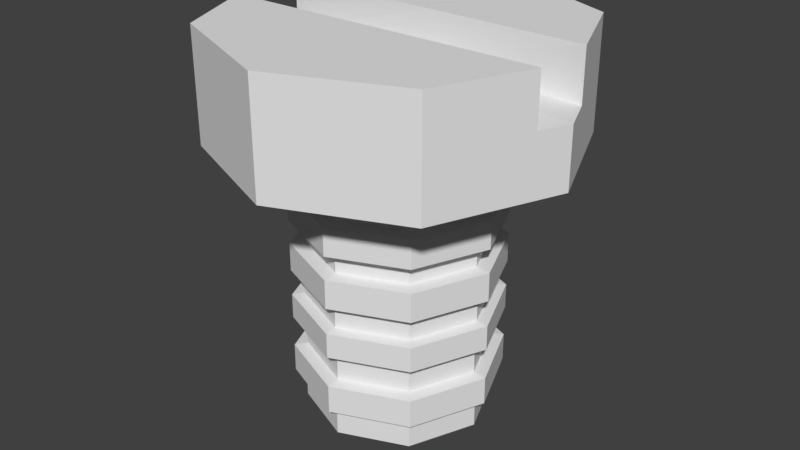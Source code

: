 # Source: bolts.blend  (saved by Blender 2.79.0; exported with 4.5.12 LTS)
import bpy
from mathutils import Matrix  # noqa: F401  (used for matrix-valued properties, if any)

bpy.ops.wm.read_factory_settings(use_empty=True)
scene = bpy.context.scene
scene.name = 'Scene'

# ---- collections
col_collection_1 = bpy.data.collections.new('Collection 1'); scene.collection.children.link(col_collection_1)

# ---- materials (node trees are filled in below, after node groups)
mat_material = bpy.data.materials.new('Material')
mat_material.alpha_threshold = 0.0
mat_material.roughness = 0.5

# ---- node groups
ng_auto_smooth = bpy.data.node_groups.new('Auto Smooth', 'GeometryNodeTree')
_s = ng_auto_smooth.interface.new_socket(name='Geometry', in_out='OUTPUT', socket_type='NodeSocketGeometry')
_s = ng_auto_smooth.interface.new_socket(name='Geometry', in_out='INPUT', socket_type='NodeSocketGeometry')
_s = ng_auto_smooth.interface.new_socket(name='Angle', in_out='INPUT', socket_type='NodeSocketFloat')
_s.subtype = 'ANGLE'
_s.min_value = 0.0
_s.max_value = 3.142
ng_auto_smooth.is_modifier = True
_N = ng_auto_smooth.nodes; _L = ng_auto_smooth.links
n0 = _N.new('NodeGroupOutput'); n0.name = 'Group Output'; n0.location = (480, -100)
n1 = _N.new('NodeGroupInput'); n1.name = 'Group Input'; n1.location = (-420, -300)
n2 = _N.new('NodeGroupInput'); n2.name = 'Group Input.001'; n2.location = (-60, -100)
n3 = _N.new('GeometryNodeSetShadeSmooth'); n3.name = 'Set Shade Smooth'; n3.location = (120, -100)
n3.domain = 'EDGE'
n4 = _N.new('GeometryNodeSetShadeSmooth'); n4.name = 'Set Shade Smooth.001'; n4.location = (300, -100)
n5 = _N.new('GeometryNodeInputMeshEdgeAngle'); n5.name = 'Edge Angle'; n5.location = (-420, -220)
n6 = _N.new('GeometryNodeInputEdgeSmooth'); n6.name = 'Is Edge Smooth'; n6.location = (-60, -160)
n7 = _N.new('GeometryNodeInputShadeSmooth'); n7.name = 'Is Face Smooth'; n7.location = (-240, -340)
n8 = _N.new('FunctionNodeBooleanMath'); n8.name = 'Boolean Math'; n8.location = (-60, -220)
n9 = _N.new('FunctionNodeCompare'); n9.name = 'Compare'; n9.location = (-240, -180)
n9.operation = 'LESS_EQUAL'
_L.new(n5.outputs[0], n9.inputs[0])
_L.new(n4.outputs[0], n0.inputs[0])
_L.new(n1.outputs[1], n9.inputs[1])
_L.new(n9.outputs[0], n8.inputs[0])
_L.new(n7.outputs[0], n8.inputs[1])
_L.new(n2.outputs[0], n3.inputs[0])
_L.new(n6.outputs[0], n3.inputs[1])
_L.new(n3.outputs[0], n4.inputs[0])
_L.new(n8.outputs[0], n3.inputs[2])
n0.is_active_output = True

# ---- material node trees
mat_material.use_nodes = True; mat_material.node_tree.nodes.clear()
_N = mat_material.node_tree.nodes; _L = mat_material.node_tree.links
n0 = _N.new('ShaderNodeOutputMaterial'); n0.name = 'Material Output'; n0.location = (300, 300)
n1 = _N.new('ShaderNodeBsdfDiffuse'); n1.name = 'Diffuse BSDF'; n1.location = (10, 300)
_L.new(n1.outputs[0], n0.inputs[0])
n0.is_active_output = True

# ---- world
world_world = bpy.data.worlds.new('World'); scene.world = world_world
world_world.color = (0.05088, 0.05088, 0.05088)
world_world.use_sun_shadow = False
world_world.sun_shadow_jitter_overblur = 0.0
world_world.cycles.sampling_method = 'MANUAL'

# ---- meshes
me_cylinder = bpy.data.meshes.new('Cylinder')
me_cylinder.from_pydata([(0.000362, 0.1811, 0.1367), (0.000362, 0.3092, 0.3501), (0.1278, 0.1283, 0.1367), (0.2183, 0.2189, 0.3501), (0.1805, 0.0009336, 0.1367), (0.1278, -0.1265, 0.1367), (0.2183, -0.217, 0.3501), (0.0003619, -0.1792, 0.1367), (0.0003619, -0.3073, 0.3501), (-0.127, -0.1265, 0.1367), (-0.2176, -0.217, 0.3501), (-0.1798, 0.0009336, 0.1367), (-0.127, 0.1283, 0.1367), (-0.2176, 0.2189, 0.3501), (0.000362, 0.3092, 0.1558), (0.2183, 0.2189, 0.1558), (0.3086, 0.0009336, 0.1558), (0.2183, -0.217, 0.1558), (0.0003619, -0.3073, 0.1558), (-0.2176, -0.217, 0.1558), (-0.3079, 0.0009336, 0.1558), (-0.2176, 0.2189, 0.1558), (-0.127, 0.1283, 0.1159), (-0.1798, 0.0009336, 0.1159), (-0.127, -0.1265, 0.1159), (0.0003619, -0.1792, 0.1159), (0.1278, -0.1265, 0.1159), (0.1805, 0.0009336, 0.1159), (0.1278, 0.1283, 0.1159), (0.000362, 0.1811, 0.1159), (-0.127, 0.1283, 0.07024), (-0.127, -0.1265, 0.07024), (0.1278, -0.1265, 0.07024), (0.1278, 0.1283, 0.07024), (-0.1798, 0.0009336, 0.07024), (0.0003619, -0.1792, 0.07024), (0.1805, 0.0009336, 0.07024), (0.000362, 0.1811, 0.07024), (-0.127, 0.1283, 0.02118), (-0.127, -0.1265, 0.02118), (0.1278, -0.1265, 0.02118), (0.1278, 0.1283, 0.02118), (-0.1798, 0.0009336, 0.02118), (0.0003619, -0.1792, 0.02118), (0.1805, 0.0009336, 0.02118), (0.000362, 0.1811, 0.02118), (-0.1549, 0.0009336, 0.0734), (-0.1549, 0.0009336, 0.1127), (0.0003619, -0.1543, 0.0734), (0.0003619, -0.1543, 0.1127), (0.1556, 0.0009336, 0.0734), (0.1556, 0.0009336, 0.1127), (0.000362, 0.1561, 0.0734), (0.000362, 0.1561, 0.1127), (0.1101, 0.1107, 0.1127), (0.1101, -0.1088, 0.1127), (-0.1094, -0.1088, 0.1127), (-0.1094, 0.1107, 0.1127), (-0.1094, 0.1107, 0.0734), (-0.1094, -0.1088, 0.0734), (0.1101, -0.1088, 0.0734), (0.1101, 0.1107, 0.0734), (-0.127, 0.1283, -0.0203), (-0.127, -0.1265, -0.0203), (0.1278, -0.1265, -0.0203), (0.1278, 0.1283, -0.0203), (-0.1798, 0.0009336, -0.0203), (0.0003619, -0.1792, -0.0203), (0.1805, 0.0009336, -0.0203), (0.000362, 0.1811, -0.0203), (-0.1551, 0.0009336, -0.01746), (-0.1551, 0.0009336, 0.01834), (0.0003619, -0.1545, -0.01746), (0.0003619, -0.1545, 0.01834), (0.1558, 0.0009336, -0.01746), (0.1558, 0.0009336, 0.01834), (0.000362, 0.1564, -0.01746), (0.000362, 0.1564, 0.01834), (0.1103, 0.1109, 0.01834), (0.1103, -0.109, 0.01834), (-0.1096, -0.109, 0.01834), (-0.1096, 0.1109, 0.01834), (-0.1096, 0.1109, -0.01746), (-0.1096, -0.109, -0.01746), (0.1103, -0.109, -0.01746), (0.1103, 0.1109, -0.01746), (-0.127, 0.1283, -0.07091), (-0.127, -0.1265, -0.07091), (0.1278, -0.1265, -0.07091), (0.1278, 0.1283, -0.07091), (-0.1798, 0.0009336, -0.07091), (0.0003619, -0.1792, -0.07091), (0.1805, 0.0009336, -0.07091), (0.000362, 0.1811, -0.07091), (-0.127, 0.1283, -0.1172), (-0.127, -0.1265, -0.1172), (0.1278, -0.1265, -0.1172), (0.1278, 0.1283, -0.1172), (-0.1798, 0.0009336, -0.1172), (0.0003619, -0.1792, -0.1172), (0.1805, 0.0009336, -0.1172), (0.000362, 0.1811, -0.1172), (-0.1592, 0.0009336, -0.1146), (-0.1592, 0.0009336, -0.07356), (0.0003619, -0.1586, -0.1146), (0.0003619, -0.1586, -0.07356), (0.1599, 0.0009336, -0.1146), (0.1599, 0.0009336, -0.07356), (0.000362, 0.1605, -0.1146), (0.000362, 0.1605, -0.07356), (0.1132, 0.1137, -0.07356), (0.1132, -0.1119, -0.07356), (-0.1124, -0.1119, -0.07356), (-0.1124, 0.1137, -0.07356), (-0.1124, 0.1137, -0.1146), (-0.1124, -0.1119, -0.1146), (0.1132, -0.1119, -0.1146), (0.1132, 0.1137, -0.1146), (-0.127, 0.1283, -0.1611), (-0.127, -0.1265, -0.1611), (0.1278, -0.1265, -0.1611), (0.1278, 0.1283, -0.1611), (-0.1798, 0.0009336, -0.1611), (0.0003619, -0.1792, -0.1611), (0.1805, 0.0009336, -0.1611), (0.000362, 0.1811, -0.1611), (-0.127, 0.1283, -0.2167), (-0.127, -0.1265, -0.2167), (0.1278, -0.1265, -0.2167), (0.1278, 0.1283, -0.2167), (-0.1798, 0.0009336, -0.2167), (0.0003619, -0.1792, -0.2167), (0.1805, 0.0009336, -0.2167), (0.000362, 0.1811, -0.2167), (-0.1571, 0.0009336, -0.2132), (-0.1571, 0.0009336, -0.1646), (0.0003619, -0.1565, -0.2132), (0.0003619, -0.1565, -0.1646), (0.1578, 0.0009336, -0.2132), (0.1578, 0.0009336, -0.1646), (0.000362, 0.1584, -0.2132), (0.000362, 0.1584, -0.1646), (0.1117, 0.1123, -0.1646), (0.1117, -0.1104, -0.1646), (-0.111, -0.1104, -0.1646), (-0.111, 0.1123, -0.1646), (-0.111, 0.1123, -0.2132), (-0.111, -0.1104, -0.2132), (0.1117, -0.1104, -0.2132), (0.1117, 0.1123, -0.2132), (-0.127, 0.1283, -0.2663), (-0.127, -0.1265, -0.2663), (0.1278, -0.1265, -0.2663), (0.1278, 0.1283, -0.2663), (-0.1798, 0.0009336, -0.2663), (0.0003619, -0.1792, -0.2663), (0.1805, 0.0009336, -0.2663), (0.000362, 0.1811, -0.2663), (-0.161, 0.0009336, -0.3188), (-0.161, 0.0009336, -0.2686), (0.0003619, -0.1604, -0.3188), (0.0003619, -0.1604, -0.2686), (0.1617, 0.0009336, -0.3188), (0.1617, 0.0009336, -0.2686), (0.000362, 0.1623, -0.3188), (0.000362, 0.1623, -0.2686), (0.1145, 0.115, -0.2686), (0.1145, -0.1132, -0.2686), (-0.1137, -0.1132, -0.2686), (-0.1137, 0.115, -0.2686), (-0.1137, 0.115, -0.3188), (-0.1137, -0.1132, -0.3188), (0.1145, -0.1132, -0.3188), (0.1145, 0.115, -0.3188), (0.1101, 0.0009336, -0.342), (0.07795, 0.07853, -0.342), (0.000362, -0.1088, -0.342), (0.07795, -0.07666, -0.342), (-0.1094, 0.0009336, -0.342), (-0.07723, -0.07666, -0.342), (0.000362, 0.1107, -0.342), (-0.07723, 0.07853, -0.342), (-0.2808, 0.06632, 0.1558), (-0.2808, 0.06632, 0.3501), (-0.164, 0.03915, 0.1367), (-0.164, 0.03915, 0.1159), (-0.164, 0.03915, 0.07024), (-0.164, 0.03915, 0.02118), (-0.1412, 0.03386, 0.1127), (-0.1412, 0.03386, 0.0734), (-0.164, 0.03915, -0.0203), (-0.1414, 0.03391, 0.01834), (-0.1414, 0.03391, -0.01746), (-0.164, 0.03915, -0.07091), (-0.164, 0.03915, -0.1172), (-0.1452, 0.03478, -0.07356), (-0.1452, 0.03478, -0.1146), (-0.164, 0.03915, -0.1611), (-0.164, 0.03915, -0.2167), (-0.1433, 0.03434, -0.1646), (-0.1433, 0.03434, -0.2132), (-0.164, 0.03915, -0.2663), (-0.1468, 0.03517, -0.2686), (-0.1468, 0.03517, -0.3188), (-0.09973, 0.02421, -0.342), (-0.2808, -0.06445, 0.1558), (-0.2808, -0.06445, 0.3501), (-0.164, -0.03728, 0.1367), (-0.164, -0.03728, 0.1159), (-0.164, -0.03728, 0.07024), (-0.164, -0.03728, 0.02118), (-0.1412, -0.03199, 0.1127), (-0.1412, -0.03199, 0.0734), (-0.164, -0.03728, -0.0203), (-0.1414, -0.03205, 0.01834), (-0.1414, -0.03205, -0.01746), (-0.164, -0.03728, -0.07091), (-0.164, -0.03728, -0.1172), (-0.1452, -0.03291, -0.07356), (-0.1452, -0.03291, -0.1146), (-0.164, -0.03728, -0.1611), (-0.164, -0.03728, -0.2167), (-0.1433, -0.03247, -0.1646), (-0.1433, -0.03247, -0.2132), (-0.164, -0.03728, -0.2663), (-0.1468, -0.0333, -0.2686), (-0.1468, -0.0333, -0.3188), (-0.09973, -0.02234, -0.342), (0.286, -0.05355, 0.1558), (0.286, -0.05355, 0.3501), (0.1673, -0.03091, 0.1367), (0.1673, -0.03091, 0.1159), (0.1673, -0.03091, 0.07024), (0.1673, -0.03091, 0.02118), (0.1442, -0.0265, 0.1127), (0.1442, -0.0265, 0.0734), (0.1673, -0.03091, -0.0203), (0.1444, -0.02655, 0.01834), (0.1444, -0.02655, -0.01746), (0.1673, -0.03091, -0.07091), (0.1673, -0.03091, -0.1172), (0.1482, -0.02727, -0.07356), (0.1482, -0.02727, -0.1146), (0.1673, -0.03091, -0.1611), (0.1673, -0.03091, -0.2167), (0.1463, -0.0269, -0.1646), (0.1463, -0.0269, -0.2132), (0.1673, -0.03091, -0.2663), (0.1499, -0.02759, -0.2686), (0.1499, -0.02759, -0.3188), (0.1021, -0.01846, -0.342), (0.2815, 0.06632, 0.1558), (0.2815, 0.06632, 0.3501), (0.1647, 0.03915, 0.1367), (0.1647, 0.03915, 0.1159), (0.1647, 0.03915, 0.07024), (0.1647, 0.03915, 0.02118), (0.1419, 0.03386, 0.1127), (0.1419, 0.03386, 0.0734), (0.1647, 0.03915, -0.0203), (0.1422, 0.03391, 0.01834), (0.1422, 0.03391, -0.01746), (0.1647, 0.03915, -0.07091), (0.1647, 0.03915, -0.1172), (0.1459, 0.03478, -0.07356), (0.1459, 0.03478, -0.1146), (0.1647, 0.03915, -0.1611), (0.1647, 0.03915, -0.2167), (0.144, 0.03434, -0.1646), (0.144, 0.03434, -0.2132), (0.1647, 0.03915, -0.2663), (0.1476, 0.03517, -0.2686), (0.1476, 0.03517, -0.3188), (0.1005, 0.02421, -0.342), (0.000362, 0.06632, 0.3501), (0.000362, -0.059, 0.3501), (0.000362, 0.3092, 0.2292), (0.2183, 0.2189, 0.2292), (0.2183, -0.217, 0.2292), (0.0003619, -0.3073, 0.2292), (-0.2176, -0.217, 0.2292), (-0.2176, 0.2189, 0.2292), (-0.2808, 0.06632, 0.2604), (-0.3079, 0.0009336, 0.2604), (0.0003929, 0.001045, 0.278), (0.3086, 0.0009336, 0.2604), (0.0003929, -0.0552, 0.278), (-0.2808, -0.06445, 0.2604), (0.0003929, 0.0624, 0.278), (0.2815, 0.06632, 0.2604), (0.286, -0.05355, 0.2604)], [], [(276, 1, 3, 277), (290, 229, 6, 278), (278, 6, 8, 279), (279, 8, 10, 280), (158, 203, 204, 178), (282, 183, 13, 281), (281, 13, 1, 276), (2, 0, 14, 15), (253, 2, 15, 251), (230, 4, 16, 228), (7, 5, 17, 18), (9, 7, 18, 19), (207, 9, 19, 205), (184, 11, 20, 182), (0, 12, 21, 14), (253, 4, 27, 254), (5, 7, 25, 26), (207, 11, 23, 208), (12, 0, 29, 22), (0, 2, 28, 29), (230, 5, 26, 231), (7, 9, 24, 25), (184, 12, 22, 185), (26, 25, 49, 55), (186, 34, 46, 189), (254, 27, 51, 257), (31, 35, 48, 59), (185, 22, 57, 188), (232, 36, 50, 235), (25, 24, 56, 49), (33, 37, 52, 61), (255, 36, 44, 256), (32, 35, 43, 40), (209, 34, 42, 210), (30, 37, 45, 38), (37, 33, 41, 45), (232, 32, 40, 233), (35, 31, 39, 43), (186, 30, 38, 187), (257, 51, 50, 258), (55, 49, 48, 60), (211, 47, 46, 212), (57, 53, 52, 58), (53, 54, 61, 52), (234, 55, 60, 235), (49, 56, 59, 48), (188, 57, 58, 189), (255, 33, 61, 258), (208, 23, 47, 211), (35, 32, 60, 48), (22, 29, 53, 57), (209, 31, 59, 212), (29, 28, 54, 53), (37, 30, 58, 52), (231, 26, 55, 234), (43, 39, 80, 73), (213, 63, 83, 215), (233, 40, 79, 237), (67, 64, 84, 72), (45, 41, 78, 77), (259, 65, 85, 261), (190, 66, 70, 192), (38, 45, 77, 81), (260, 75, 74, 261), (79, 73, 72, 84), (214, 71, 70, 215), (81, 77, 76, 82), (77, 78, 85, 76), (237, 79, 84, 238), (73, 80, 83, 72), (191, 81, 82, 192), (69, 62, 82, 76), (187, 38, 81, 191), (256, 44, 75, 260), (65, 69, 76, 85), (40, 43, 73, 79), (236, 68, 74, 238), (210, 42, 71, 214), (63, 67, 72, 83), (259, 68, 92, 262), (64, 67, 91, 88), (213, 66, 90, 216), (62, 69, 93, 86), (69, 65, 89, 93), (236, 64, 88, 239), (67, 63, 87, 91), (190, 62, 86, 193), (240, 100, 106, 242), (91, 87, 112, 105), (97, 101, 108, 117), (239, 88, 111, 241), (101, 94, 114, 108), (93, 89, 110, 109), (217, 95, 115, 219), (86, 93, 109, 113), (264, 107, 106, 265), (111, 105, 104, 116), (218, 103, 102, 219), (113, 109, 108, 114), (109, 110, 117, 108), (241, 111, 116, 242), (105, 112, 115, 104), (195, 113, 114, 196), (193, 86, 113, 195), (95, 99, 104, 115), (262, 92, 107, 264), (194, 98, 102, 196), (88, 91, 105, 111), (263, 97, 117, 265), (216, 90, 103, 218), (99, 96, 116, 104), (263, 100, 124, 266), (96, 99, 123, 120), (217, 98, 122, 220), (94, 101, 125, 118), (101, 97, 121, 125), (240, 96, 120, 243), (99, 95, 119, 123), (194, 94, 118, 197), (267, 129, 149, 269), (120, 123, 137, 143), (198, 130, 134, 200), (266, 124, 139, 268), (127, 131, 136, 147), (197, 118, 145, 199), (244, 132, 138, 246), (123, 119, 144, 137), (268, 139, 138, 269), (143, 137, 136, 148), (222, 135, 134, 223), (145, 141, 140, 146), (141, 142, 149, 140), (245, 143, 148, 246), (137, 144, 147, 136), (199, 145, 146, 200), (220, 122, 135, 222), (131, 128, 148, 136), (118, 125, 141, 145), (221, 127, 147, 223), (125, 121, 142, 141), (133, 126, 146, 140), (243, 120, 143, 245), (129, 133, 140, 149), (267, 132, 156, 270), (128, 131, 155, 152), (221, 130, 154, 224), (126, 133, 157, 150), (133, 129, 153, 157), (244, 128, 152, 247), (131, 127, 151, 155), (198, 126, 150, 201), (157, 153, 166, 165), (150, 157, 165, 169), (224, 154, 159, 225), (152, 155, 161, 167), (271, 163, 162, 272), (167, 161, 160, 172), (225, 159, 158, 226), (169, 165, 164, 170), (165, 166, 173, 164), (248, 167, 172, 249), (161, 168, 171, 160), (202, 169, 170, 203), (247, 152, 167, 248), (160, 171, 179, 176), (155, 151, 168, 161), (201, 150, 169, 202), (270, 156, 163, 271), (174, 250, 177, 176, 179, 227, 178, 204, 181, 180, 175, 273), (164, 173, 175, 180), (226, 158, 178, 227), (272, 162, 174, 273), (203, 170, 181, 204), (249, 172, 177, 250), (170, 164, 180, 181), (172, 160, 176, 177), (154, 201, 202, 159), (159, 202, 203, 158), (130, 198, 201, 154), (135, 199, 200, 134), (122, 197, 199, 135), (126, 198, 200, 146), (98, 194, 197, 122), (94, 194, 196, 114), (90, 193, 195, 103), (103, 195, 196, 102), (66, 190, 193, 90), (42, 187, 191, 71), (71, 191, 192, 70), (62, 190, 192, 82), (47, 188, 189, 46), (34, 186, 187, 42), (23, 185, 188, 47), (30, 186, 189, 58), (11, 184, 185, 23), (12, 184, 182, 21), (171, 226, 227, 179), (168, 225, 226, 171), (151, 224, 225, 168), (127, 221, 224, 151), (130, 221, 223, 134), (119, 220, 222, 144), (144, 222, 223, 147), (95, 217, 220, 119), (87, 216, 218, 112), (112, 218, 219, 115), (98, 217, 219, 102), (63, 213, 216, 87), (39, 210, 214, 80), (80, 214, 215, 83), (66, 213, 215, 70), (34, 209, 212, 46), (24, 208, 211, 56), (56, 211, 212, 59), (31, 209, 210, 39), (9, 207, 208, 24), (11, 207, 205, 20), (280, 10, 206, 287), (162, 249, 250, 174), (156, 247, 248, 163), (163, 248, 249, 162), (132, 244, 247, 156), (124, 243, 245, 139), (139, 245, 246, 138), (128, 244, 246, 148), (100, 240, 243, 124), (107, 241, 242, 106), (92, 239, 241, 107), (96, 240, 242, 116), (68, 236, 239, 92), (64, 236, 238, 84), (75, 237, 238, 74), (44, 233, 237, 75), (27, 231, 234, 51), (51, 234, 235, 50), (36, 232, 233, 44), (32, 232, 235, 60), (4, 230, 231, 27), (5, 230, 228, 17), (173, 272, 273, 175), (153, 270, 271, 166), (166, 271, 272, 173), (129, 267, 270, 153), (142, 268, 269, 149), (121, 266, 268, 142), (132, 267, 269, 138), (97, 263, 266, 121), (100, 263, 265, 106), (89, 262, 264, 110), (110, 264, 265, 117), (65, 259, 262, 89), (41, 256, 260, 78), (78, 260, 261, 85), (68, 259, 261, 74), (36, 255, 258, 50), (54, 257, 258, 61), (33, 255, 256, 41), (28, 254, 257, 54), (2, 253, 254, 28), (4, 253, 251, 16), (277, 3, 252, 289), (252, 274, 288, 289), (8, 6, 229, 275), (10, 8, 275, 206), (3, 1, 274, 252), (1, 13, 183, 274), (15, 277, 289, 251), (16, 285, 290, 228), (19, 280, 287, 205), (20, 283, 282, 182), (21, 281, 276, 14), (182, 282, 281, 21), (205, 287, 283, 20), (18, 279, 280, 19), (17, 278, 279, 18), (228, 290, 278, 17), (251, 289, 285, 16), (14, 276, 277, 15), (283, 284, 288, 282), (287, 286, 284, 283), (284, 285, 289, 288), (284, 286, 290, 285), (275, 229, 290, 286), (274, 183, 282, 288), (206, 275, 286, 287)])
me_cylinder.materials.append(mat_material)
me_cylinder.use_remesh_preserve_volume = False
me_cylinder.use_remesh_preserve_attributes = False
me_cylinder.use_mirror_vertex_groups = False
me_cylinder.update()

# ---- objects
ob_bolt = bpy.data.objects.new('Bolt', me_cylinder)

# ---- transforms, parenting, visibility, modifiers, constraints
ob_bolt.location = (0.0, 0.0, 0.0)
ob_bolt.lineart.crease_threshold = 0.0
_m = ob_bolt.modifiers.new('Auto Smooth', 'NODES')
_m.node_group = ng_auto_smooth
_gi = [s.identifier for s in ng_auto_smooth.interface.items_tree if s.item_type == 'SOCKET' and s.in_out == 'INPUT']
_m[_gi[1]] = 0.5236  # Angle

# ---- collection membership
col_collection_1.objects.link(ob_bolt)

# ---- scene / render settings (as saved in the file)
scene.frame_start = 1; scene.frame_end = 250; scene.frame_set(30)
scene.render.engine = 'CYCLES'
scene.render.resolution_percentage = 50
scene.render.dither_intensity = 0.0
scene.cycles.use_denoising = False
scene.cycles.samples = 128
scene.cycles.sampling_pattern = 'TABULATED_SOBOL'
scene.cycles.light_sampling_threshold = 0.0
scene.cycles.use_adaptive_sampling = False
scene.cycles.use_light_tree = False
scene.cycles.blur_glossy = 0.0
scene.cycles.sample_clamp_indirect = 0.0
scene.view_settings.view_transform = 'Standard'
bpy.context.view_layer.update()

# ---- added for rendering (the .blend has no active camera and no usable light): camera, sun
cam_auto = bpy.data.cameras.new('AutoCamera')
cam_auto.lens = 50.0
cam_auto.sensor_width = 36.0
cam_auto.clip_end = 1000.0
ob_auto_camera = bpy.data.objects.new('AutoCamera', cam_auto)
scene.collection.objects.link(ob_auto_camera)
ob_auto_camera.location = (1.03024, -1.23492, 0.827946)
ob_auto_camera.rotation_euler = (1.09748, -7.21219e-08, 0.694738)
scene.camera = ob_auto_camera
light_auto_sun = bpy.data.lights.new('AutoSun', 'SUN')
light_auto_sun.energy = 3.0
light_auto_sun.angle = 0.0523599
ob_auto_sun = bpy.data.objects.new('AutoSun', light_auto_sun)
scene.collection.objects.link(ob_auto_sun)
ob_auto_sun.rotation_euler = (0.872665, 0.174533, 0.523599)
bpy.context.view_layer.update()
